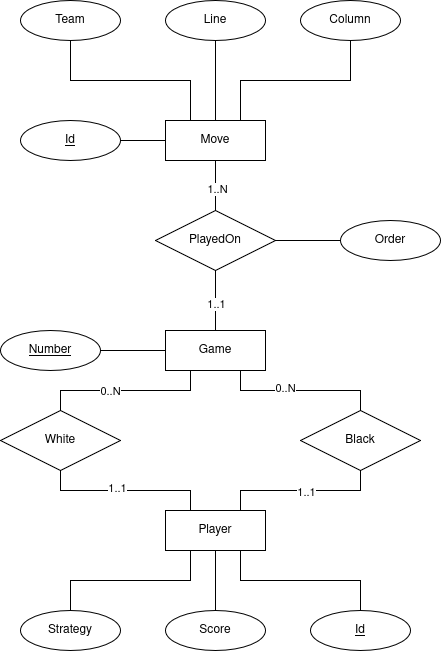

The diagram above was exported from draw.io. Its source (the exported page's mxGraphModel, read from the mxfile embedded in the PNG):
<mxGraphModel dx="1428" dy="762" grid="1" gridSize="10" guides="1" tooltips="1" connect="1" arrows="1" fold="1" page="1" pageScale="1" pageWidth="850" pageHeight="1100" background="#FFFFFF" math="0" shadow="0">
  <root>
    <mxCell id="0" />
    <mxCell id="1" parent="0" />
    <mxCell id="eBbrtP7BwzkvdW1gjuf1-5" style="edgeStyle=orthogonalEdgeStyle;rounded=0;orthogonalLoop=1;jettySize=auto;html=1;exitX=0.25;exitY=1;exitDx=0;exitDy=0;entryX=0.5;entryY=0;entryDx=0;entryDy=0;endArrow=none;startFill=0;" edge="1" parent="1" source="eBbrtP7BwzkvdW1gjuf1-1" target="eBbrtP7BwzkvdW1gjuf1-3">
      <mxGeometry relative="1" as="geometry" />
    </mxCell>
    <mxCell id="eBbrtP7BwzkvdW1gjuf1-10" value="0..N" style="edgeLabel;html=1;align=center;verticalAlign=middle;resizable=0;points=[];" vertex="1" connectable="0" parent="eBbrtP7BwzkvdW1gjuf1-5">
      <mxGeometry x="0.1882" relative="1" as="geometry">
        <mxPoint as="offset" />
      </mxGeometry>
    </mxCell>
    <mxCell id="eBbrtP7BwzkvdW1gjuf1-7" style="edgeStyle=orthogonalEdgeStyle;rounded=0;orthogonalLoop=1;jettySize=auto;html=1;exitX=0.75;exitY=1;exitDx=0;exitDy=0;entryX=0.5;entryY=0;entryDx=0;entryDy=0;endArrow=none;startFill=0;" edge="1" parent="1" source="eBbrtP7BwzkvdW1gjuf1-1" target="eBbrtP7BwzkvdW1gjuf1-4">
      <mxGeometry relative="1" as="geometry" />
    </mxCell>
    <mxCell id="eBbrtP7BwzkvdW1gjuf1-9" value="0..N" style="edgeLabel;html=1;align=center;verticalAlign=middle;resizable=0;points=[];" vertex="1" connectable="0" parent="eBbrtP7BwzkvdW1gjuf1-7">
      <mxGeometry x="-0.2" y="3" relative="1" as="geometry">
        <mxPoint as="offset" />
      </mxGeometry>
    </mxCell>
    <mxCell id="eBbrtP7BwzkvdW1gjuf1-1" value="Game" style="whiteSpace=wrap;html=1;align=center;" vertex="1" parent="1">
      <mxGeometry x="365" y="650" width="100" height="40" as="geometry" />
    </mxCell>
    <mxCell id="eBbrtP7BwzkvdW1gjuf1-2" value="Player" style="whiteSpace=wrap;html=1;align=center;" vertex="1" parent="1">
      <mxGeometry x="365" y="830" width="100" height="40" as="geometry" />
    </mxCell>
    <mxCell id="eBbrtP7BwzkvdW1gjuf1-6" style="edgeStyle=orthogonalEdgeStyle;rounded=0;orthogonalLoop=1;jettySize=auto;html=1;exitX=0.5;exitY=1;exitDx=0;exitDy=0;entryX=0.25;entryY=0;entryDx=0;entryDy=0;endArrow=none;startFill=0;" edge="1" parent="1" source="eBbrtP7BwzkvdW1gjuf1-3" target="eBbrtP7BwzkvdW1gjuf1-2">
      <mxGeometry relative="1" as="geometry" />
    </mxCell>
    <mxCell id="eBbrtP7BwzkvdW1gjuf1-12" value="1..1" style="edgeLabel;html=1;align=center;verticalAlign=middle;resizable=0;points=[];" vertex="1" connectable="0" parent="eBbrtP7BwzkvdW1gjuf1-6">
      <mxGeometry x="-0.1059" y="3" relative="1" as="geometry">
        <mxPoint as="offset" />
      </mxGeometry>
    </mxCell>
    <mxCell id="eBbrtP7BwzkvdW1gjuf1-3" value="White" style="shape=rhombus;perimeter=rhombusPerimeter;whiteSpace=wrap;html=1;align=center;" vertex="1" parent="1">
      <mxGeometry x="200" y="730" width="120" height="60" as="geometry" />
    </mxCell>
    <mxCell id="eBbrtP7BwzkvdW1gjuf1-8" style="edgeStyle=orthogonalEdgeStyle;rounded=0;orthogonalLoop=1;jettySize=auto;html=1;exitX=0.5;exitY=1;exitDx=0;exitDy=0;entryX=0.75;entryY=0;entryDx=0;entryDy=0;endArrow=none;startFill=0;" edge="1" parent="1" source="eBbrtP7BwzkvdW1gjuf1-4" target="eBbrtP7BwzkvdW1gjuf1-2">
      <mxGeometry relative="1" as="geometry" />
    </mxCell>
    <mxCell id="eBbrtP7BwzkvdW1gjuf1-11" value="1..1" style="edgeLabel;html=1;align=center;verticalAlign=middle;resizable=0;points=[];" vertex="1" connectable="0" parent="eBbrtP7BwzkvdW1gjuf1-8">
      <mxGeometry x="-0.0625" y="1" relative="1" as="geometry">
        <mxPoint as="offset" />
      </mxGeometry>
    </mxCell>
    <mxCell id="eBbrtP7BwzkvdW1gjuf1-4" value="Black" style="shape=rhombus;perimeter=rhombusPerimeter;whiteSpace=wrap;html=1;align=center;" vertex="1" parent="1">
      <mxGeometry x="500" y="730" width="120" height="60" as="geometry" />
    </mxCell>
    <mxCell id="eBbrtP7BwzkvdW1gjuf1-13" value="Move" style="whiteSpace=wrap;html=1;align=center;" vertex="1" parent="1">
      <mxGeometry x="365" y="440" width="100" height="40" as="geometry" />
    </mxCell>
    <mxCell id="eBbrtP7BwzkvdW1gjuf1-15" style="edgeStyle=orthogonalEdgeStyle;rounded=0;orthogonalLoop=1;jettySize=auto;html=1;exitX=0.5;exitY=1;exitDx=0;exitDy=0;entryX=0.5;entryY=0;entryDx=0;entryDy=0;endArrow=none;startFill=0;" edge="1" parent="1" source="eBbrtP7BwzkvdW1gjuf1-14" target="eBbrtP7BwzkvdW1gjuf1-1">
      <mxGeometry relative="1" as="geometry" />
    </mxCell>
    <mxCell id="eBbrtP7BwzkvdW1gjuf1-17" value="1..1" style="edgeLabel;html=1;align=center;verticalAlign=middle;resizable=0;points=[];" vertex="1" connectable="0" parent="eBbrtP7BwzkvdW1gjuf1-15">
      <mxGeometry x="0.1" relative="1" as="geometry">
        <mxPoint as="offset" />
      </mxGeometry>
    </mxCell>
    <mxCell id="eBbrtP7BwzkvdW1gjuf1-16" style="edgeStyle=orthogonalEdgeStyle;rounded=0;orthogonalLoop=1;jettySize=auto;html=1;exitX=0.5;exitY=0;exitDx=0;exitDy=0;entryX=0.5;entryY=1;entryDx=0;entryDy=0;endArrow=none;startFill=0;" edge="1" parent="1" source="eBbrtP7BwzkvdW1gjuf1-14" target="eBbrtP7BwzkvdW1gjuf1-13">
      <mxGeometry relative="1" as="geometry" />
    </mxCell>
    <mxCell id="eBbrtP7BwzkvdW1gjuf1-18" value="1..N" style="edgeLabel;html=1;align=center;verticalAlign=middle;resizable=0;points=[];" vertex="1" connectable="0" parent="eBbrtP7BwzkvdW1gjuf1-16">
      <mxGeometry x="-0.12" y="-1" relative="1" as="geometry">
        <mxPoint as="offset" />
      </mxGeometry>
    </mxCell>
    <mxCell id="eBbrtP7BwzkvdW1gjuf1-14" value="PlayedOn" style="shape=rhombus;perimeter=rhombusPerimeter;whiteSpace=wrap;html=1;align=center;" vertex="1" parent="1">
      <mxGeometry x="355" y="530" width="120" height="60" as="geometry" />
    </mxCell>
    <mxCell id="eBbrtP7BwzkvdW1gjuf1-20" style="edgeStyle=orthogonalEdgeStyle;rounded=0;orthogonalLoop=1;jettySize=auto;html=1;exitX=0.5;exitY=1;exitDx=0;exitDy=0;entryX=0.25;entryY=0;entryDx=0;entryDy=0;endArrow=none;startFill=0;" edge="1" parent="1" source="eBbrtP7BwzkvdW1gjuf1-19" target="eBbrtP7BwzkvdW1gjuf1-13">
      <mxGeometry relative="1" as="geometry" />
    </mxCell>
    <mxCell id="eBbrtP7BwzkvdW1gjuf1-19" value="Team" style="ellipse;whiteSpace=wrap;html=1;align=center;" vertex="1" parent="1">
      <mxGeometry x="220" y="320" width="100" height="40" as="geometry" />
    </mxCell>
    <mxCell id="eBbrtP7BwzkvdW1gjuf1-23" style="edgeStyle=orthogonalEdgeStyle;rounded=0;orthogonalLoop=1;jettySize=auto;html=1;exitX=0.5;exitY=1;exitDx=0;exitDy=0;entryX=0.5;entryY=0;entryDx=0;entryDy=0;endArrow=none;startFill=0;" edge="1" parent="1" source="eBbrtP7BwzkvdW1gjuf1-21" target="eBbrtP7BwzkvdW1gjuf1-13">
      <mxGeometry relative="1" as="geometry" />
    </mxCell>
    <mxCell id="eBbrtP7BwzkvdW1gjuf1-21" value="Line" style="ellipse;whiteSpace=wrap;html=1;align=center;" vertex="1" parent="1">
      <mxGeometry x="365" y="320" width="100" height="40" as="geometry" />
    </mxCell>
    <mxCell id="eBbrtP7BwzkvdW1gjuf1-24" style="edgeStyle=orthogonalEdgeStyle;rounded=0;orthogonalLoop=1;jettySize=auto;html=1;exitX=0.5;exitY=1;exitDx=0;exitDy=0;entryX=0.75;entryY=0;entryDx=0;entryDy=0;endArrow=none;startFill=0;" edge="1" parent="1" source="eBbrtP7BwzkvdW1gjuf1-22" target="eBbrtP7BwzkvdW1gjuf1-13">
      <mxGeometry relative="1" as="geometry" />
    </mxCell>
    <mxCell id="eBbrtP7BwzkvdW1gjuf1-22" value="Column" style="ellipse;whiteSpace=wrap;html=1;align=center;" vertex="1" parent="1">
      <mxGeometry x="500" y="320" width="100" height="40" as="geometry" />
    </mxCell>
    <mxCell id="eBbrtP7BwzkvdW1gjuf1-26" style="edgeStyle=orthogonalEdgeStyle;rounded=0;orthogonalLoop=1;jettySize=auto;html=1;exitX=0;exitY=0.5;exitDx=0;exitDy=0;entryX=1;entryY=0.5;entryDx=0;entryDy=0;endArrow=none;startFill=0;" edge="1" parent="1" source="eBbrtP7BwzkvdW1gjuf1-25" target="eBbrtP7BwzkvdW1gjuf1-14">
      <mxGeometry relative="1" as="geometry" />
    </mxCell>
    <mxCell id="eBbrtP7BwzkvdW1gjuf1-25" value="Order" style="ellipse;whiteSpace=wrap;html=1;align=center;" vertex="1" parent="1">
      <mxGeometry x="540" y="540" width="100" height="40" as="geometry" />
    </mxCell>
    <mxCell id="eBbrtP7BwzkvdW1gjuf1-41" style="edgeStyle=orthogonalEdgeStyle;rounded=0;orthogonalLoop=1;jettySize=auto;html=1;exitX=0.5;exitY=0;exitDx=0;exitDy=0;entryX=0.25;entryY=1;entryDx=0;entryDy=0;endArrow=none;startFill=0;" edge="1" parent="1" source="eBbrtP7BwzkvdW1gjuf1-31" target="eBbrtP7BwzkvdW1gjuf1-2">
      <mxGeometry relative="1" as="geometry" />
    </mxCell>
    <mxCell id="eBbrtP7BwzkvdW1gjuf1-31" value="Strategy" style="ellipse;whiteSpace=wrap;html=1;align=center;" vertex="1" parent="1">
      <mxGeometry x="220" y="930" width="100" height="40" as="geometry" />
    </mxCell>
    <mxCell id="eBbrtP7BwzkvdW1gjuf1-34" style="edgeStyle=orthogonalEdgeStyle;rounded=0;orthogonalLoop=1;jettySize=auto;html=1;exitX=1;exitY=0.5;exitDx=0;exitDy=0;entryX=0;entryY=0.5;entryDx=0;entryDy=0;endArrow=none;startFill=0;" edge="1" parent="1" source="eBbrtP7BwzkvdW1gjuf1-33" target="eBbrtP7BwzkvdW1gjuf1-1">
      <mxGeometry relative="1" as="geometry" />
    </mxCell>
    <mxCell id="eBbrtP7BwzkvdW1gjuf1-33" value="&lt;u&gt;Number&lt;/u&gt;" style="ellipse;whiteSpace=wrap;html=1;align=center;" vertex="1" parent="1">
      <mxGeometry x="200" y="650" width="100" height="40" as="geometry" />
    </mxCell>
    <mxCell id="eBbrtP7BwzkvdW1gjuf1-42" style="edgeStyle=orthogonalEdgeStyle;rounded=0;orthogonalLoop=1;jettySize=auto;html=1;exitX=0.5;exitY=0;exitDx=0;exitDy=0;entryX=0.5;entryY=1;entryDx=0;entryDy=0;endArrow=none;startFill=0;" edge="1" parent="1" source="eBbrtP7BwzkvdW1gjuf1-39" target="eBbrtP7BwzkvdW1gjuf1-2">
      <mxGeometry relative="1" as="geometry" />
    </mxCell>
    <mxCell id="eBbrtP7BwzkvdW1gjuf1-39" value="Score" style="ellipse;whiteSpace=wrap;html=1;align=center;" vertex="1" parent="1">
      <mxGeometry x="365" y="930" width="100" height="40" as="geometry" />
    </mxCell>
    <mxCell id="eBbrtP7BwzkvdW1gjuf1-43" style="edgeStyle=orthogonalEdgeStyle;rounded=0;orthogonalLoop=1;jettySize=auto;html=1;exitX=0.5;exitY=0;exitDx=0;exitDy=0;entryX=0.75;entryY=1;entryDx=0;entryDy=0;endArrow=none;startFill=0;" edge="1" parent="1" source="eBbrtP7BwzkvdW1gjuf1-40" target="eBbrtP7BwzkvdW1gjuf1-2">
      <mxGeometry relative="1" as="geometry" />
    </mxCell>
    <mxCell id="eBbrtP7BwzkvdW1gjuf1-40" value="&lt;u&gt;Id&lt;/u&gt;" style="ellipse;whiteSpace=wrap;html=1;align=center;" vertex="1" parent="1">
      <mxGeometry x="510" y="930" width="100" height="40" as="geometry" />
    </mxCell>
    <mxCell id="eBbrtP7BwzkvdW1gjuf1-45" style="edgeStyle=orthogonalEdgeStyle;rounded=0;orthogonalLoop=1;jettySize=auto;html=1;exitX=1;exitY=0.5;exitDx=0;exitDy=0;endArrow=none;startFill=0;" edge="1" parent="1" source="eBbrtP7BwzkvdW1gjuf1-44" target="eBbrtP7BwzkvdW1gjuf1-13">
      <mxGeometry relative="1" as="geometry" />
    </mxCell>
    <mxCell id="eBbrtP7BwzkvdW1gjuf1-44" value="&lt;u&gt;Id&lt;/u&gt;" style="ellipse;whiteSpace=wrap;html=1;align=center;" vertex="1" parent="1">
      <mxGeometry x="220" y="440" width="100" height="40" as="geometry" />
    </mxCell>
  </root>
</mxGraphModel>